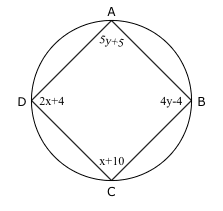

The diagram above was exported from draw.io. Its source (the exported page's mxGraphModel, read from the mxfile embedded in the PNG):
<mxGraphModel dx="1362" dy="470" grid="1" gridSize="10" guides="1" tooltips="1" connect="1" arrows="1" fold="1" page="1" pageScale="1" pageWidth="850" pageHeight="1100" math="0" shadow="0">
  <root>
    <mxCell id="0" />
    <mxCell id="1" parent="0" />
    <mxCell id="0J_Jjn9ZoPLQkNwIgoLV-1" value="" style="ellipse;whiteSpace=wrap;html=1;aspect=fixed;" vertex="1" parent="1">
      <mxGeometry x="20" y="20" width="160" height="160" as="geometry" />
    </mxCell>
    <mxCell id="0J_Jjn9ZoPLQkNwIgoLV-3" value="" style="endArrow=none;html=1;entryX=1;entryY=0.5;entryDx=0;entryDy=0;exitX=0.5;exitY=0;exitDx=0;exitDy=0;" edge="1" parent="1" source="0J_Jjn9ZoPLQkNwIgoLV-1" target="0J_Jjn9ZoPLQkNwIgoLV-1">
      <mxGeometry width="50" height="50" relative="1" as="geometry">
        <mxPoint x="20" y="250" as="sourcePoint" />
        <mxPoint x="70" y="200" as="targetPoint" />
      </mxGeometry>
    </mxCell>
    <mxCell id="0J_Jjn9ZoPLQkNwIgoLV-4" value="" style="endArrow=none;html=1;" edge="1" parent="1" target="0J_Jjn9ZoPLQkNwIgoLV-1">
      <mxGeometry width="50" height="50" relative="1" as="geometry">
        <mxPoint x="180" y="100" as="sourcePoint" />
        <mxPoint x="190" y="100" as="targetPoint" />
      </mxGeometry>
    </mxCell>
    <mxCell id="0J_Jjn9ZoPLQkNwIgoLV-5" value="" style="endArrow=none;html=1;exitX=0.5;exitY=1;exitDx=0;exitDy=0;" edge="1" parent="1" source="0J_Jjn9ZoPLQkNwIgoLV-1">
      <mxGeometry width="50" height="50" relative="1" as="geometry">
        <mxPoint x="110" y="170" as="sourcePoint" />
        <mxPoint x="180" y="100" as="targetPoint" />
      </mxGeometry>
    </mxCell>
    <mxCell id="0J_Jjn9ZoPLQkNwIgoLV-6" value="" style="endArrow=none;html=1;exitX=0;exitY=0.5;exitDx=0;exitDy=0;" edge="1" parent="1" source="0J_Jjn9ZoPLQkNwIgoLV-1">
      <mxGeometry width="50" height="50" relative="1" as="geometry">
        <mxPoint x="20" y="250" as="sourcePoint" />
        <mxPoint x="100" y="180" as="targetPoint" />
      </mxGeometry>
    </mxCell>
    <mxCell id="0J_Jjn9ZoPLQkNwIgoLV-7" value="" style="endArrow=none;html=1;" edge="1" parent="1">
      <mxGeometry width="50" height="50" relative="1" as="geometry">
        <mxPoint x="100" y="20" as="sourcePoint" />
        <mxPoint x="20" y="100" as="targetPoint" />
      </mxGeometry>
    </mxCell>
    <mxCell id="0J_Jjn9ZoPLQkNwIgoLV-8" value="5y+5" style="text;html=1;strokeColor=none;fillColor=none;align=center;verticalAlign=middle;whiteSpace=wrap;rounded=0;fontFamily=Times New Roman;rotation=10;" vertex="1" parent="1">
      <mxGeometry x="80" y="10" width="40" height="60" as="geometry" />
    </mxCell>
    <mxCell id="0J_Jjn9ZoPLQkNwIgoLV-9" value="x+10" style="text;html=1;strokeColor=none;fillColor=none;align=center;verticalAlign=middle;whiteSpace=wrap;rounded=0;fontFamily=Times New Roman;" vertex="1" parent="1">
      <mxGeometry x="55" y="130" width="90" height="60" as="geometry" />
    </mxCell>
    <mxCell id="0J_Jjn9ZoPLQkNwIgoLV-11" value="4y-4" style="text;html=1;strokeColor=none;fillColor=none;align=center;verticalAlign=middle;whiteSpace=wrap;rounded=0;fontFamily=Times New Roman;" vertex="1" parent="1">
      <mxGeometry x="140" y="80" width="40" height="40" as="geometry" />
    </mxCell>
    <mxCell id="0J_Jjn9ZoPLQkNwIgoLV-14" value="2x+4" style="text;html=1;strokeColor=none;fillColor=none;align=center;verticalAlign=middle;whiteSpace=wrap;rounded=0;fontFamily=Times New Roman;" vertex="1" parent="1">
      <mxGeometry x="20" width="40" height="200" as="geometry" />
    </mxCell>
    <mxCell id="0J_Jjn9ZoPLQkNwIgoLV-16" value="A" style="text;html=1;strokeColor=none;fillColor=none;align=center;verticalAlign=middle;whiteSpace=wrap;rounded=0;fontFamily=Verdana;" vertex="1" parent="1">
      <mxGeometry x="80" width="40" height="20" as="geometry" />
    </mxCell>
    <mxCell id="0J_Jjn9ZoPLQkNwIgoLV-17" value="B" style="text;html=1;strokeColor=none;fillColor=none;align=center;verticalAlign=middle;whiteSpace=wrap;rounded=0;fontFamily=Verdana;" vertex="1" parent="1">
      <mxGeometry x="170" y="85" width="40" height="30" as="geometry" />
    </mxCell>
    <mxCell id="0J_Jjn9ZoPLQkNwIgoLV-18" value="C" style="text;html=1;strokeColor=none;fillColor=none;align=center;verticalAlign=middle;whiteSpace=wrap;rounded=0;fontFamily=Verdana;" vertex="1" parent="1">
      <mxGeometry x="80" y="170" width="40" height="40" as="geometry" />
    </mxCell>
    <mxCell id="0J_Jjn9ZoPLQkNwIgoLV-19" value="D" style="text;html=1;strokeColor=none;fillColor=none;align=center;verticalAlign=middle;whiteSpace=wrap;rounded=0;fontFamily=Verdana;rotation=1;" vertex="1" parent="1">
      <mxGeometry x="-10" y="22.5" width="40" height="155" as="geometry" />
    </mxCell>
  </root>
</mxGraphModel>